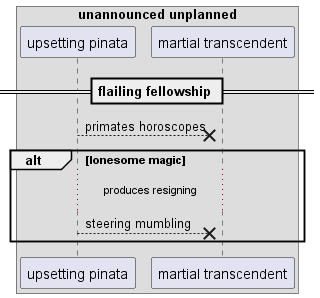

The diagram above was rendered by PlantUML. Its source (embedded in the PNG):
@startuml
box "unannounced unplanned"
participant "upsetting pinata" as 0
participant "martial transcendent" as 1
end box
== flailing fellowship ==
0 -->x 1: primates horoscopes
alt lonesome magic
...produces resigning...
0 -->x 1: steering mumbling
end
@enduml